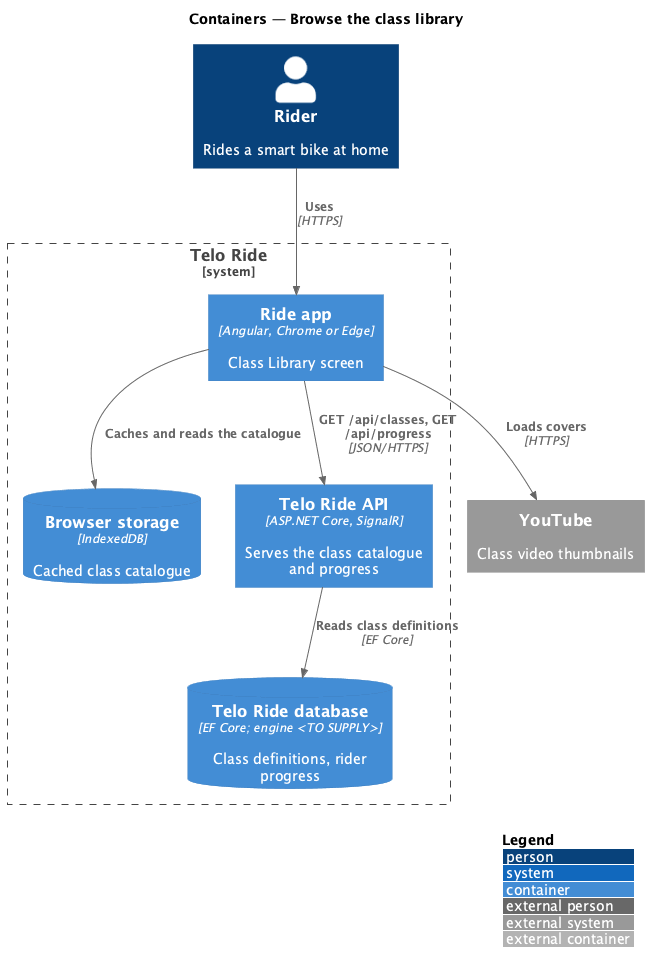

The diagram above was rendered by PlantUML. Its source (embedded in the PNG):
@startuml
!include <C4/C4_Container>
LAYOUT_WITH_LEGEND()
title Containers — Browse the class library

Person(rider, "Rider", "Rides a smart bike at home")
System_Ext(youtube, "YouTube", "Class video thumbnails")
System_Boundary(telo, "Telo Ride") {
  Container(app, "Ride app", "Angular, Chrome or Edge", "Class Library screen")
  ContainerDb(idb, "Browser storage", "IndexedDB", "Cached class catalogue")
  Container(api, "Telo Ride API", "ASP.NET Core, SignalR", "Serves the class catalogue and progress")
  ContainerDb(db, "Telo Ride database", "EF Core; engine <TO SUPPLY>", "Class definitions, rider progress")
}
Rel(rider, app, "Uses", "HTTPS")
Rel(app, api, "GET /api/classes, GET /api/progress", "JSON/HTTPS")
Rel(app, idb, "Caches and reads the catalogue")
Rel(app, youtube, "Loads covers", "HTTPS")
Rel(api, db, "Reads class definitions", "EF Core")
@enduml